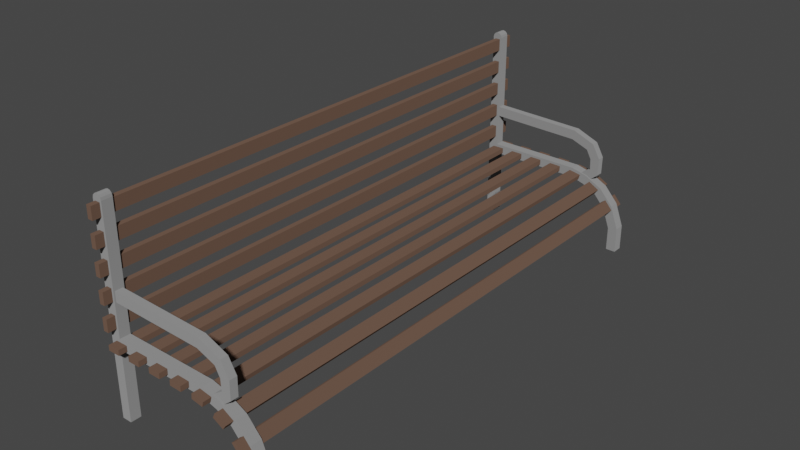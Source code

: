 # Source: bench.blend  (saved by Blender 3.4.6; exported with 4.5.12 LTS)
import bpy
from mathutils import Matrix  # noqa: F401  (used for matrix-valued properties, if any)

bpy.ops.wm.read_factory_settings(use_empty=True)
scene = bpy.context.scene
scene.name = 'Scene'

# ---- collections
col_components = bpy.data.collections.new('components'); scene.collection.children.link(col_components)
col_model = bpy.data.collections.new('model'); scene.collection.children.link(col_model)

# ---- materials (node trees are filled in below, after node groups)
mat_metal = bpy.data.materials.new('metal')
mat_metal.alpha_threshold = 0.0
mat_metal.use_transparent_shadow = False
mat_metal.diffuse_color = (0.3294, 0.3673, 0.3457, 1.0)
mat_metal.line_color = (0.0, 0.0, 0.0, 1.0)
mat_wood = bpy.data.materials.new('wood')
mat_wood.use_transparent_shadow = False
mat_wood.diffuse_color = (0.1282, 0.07825, 0.05658, 1.0)

# ---- material node trees
mat_metal.use_nodes = True; mat_metal.node_tree.nodes.clear()
_N = mat_metal.node_tree.nodes; _L = mat_metal.node_tree.links
n0 = _N.new('ShaderNodeOutputMaterial'); n0.name = 'Material Output'; n0.location = (300, 300)
n1 = _N.new('ShaderNodeBsdfDiffuse'); n1.name = 'Diffuse BSDF'; n1.location = (10, 300)
n1.inputs[0].default_value = (0.2462, 0.2462, 0.2462, 1.0)
n1.inputs[1].default_value = 0.5
_L.new(n1.outputs[0], n0.inputs[0])
n0.is_active_output = True
mat_wood.use_nodes = True; mat_wood.node_tree.nodes.clear()
_N = mat_wood.node_tree.nodes; _L = mat_wood.node_tree.links
n0 = _N.new('ShaderNodeOutputMaterial'); n0.name = 'Material Output'; n0.location = (300, 300)
n1 = _N.new('ShaderNodeBsdfDiffuse'); n1.name = 'Diffuse BSDF'; n1.location = (10, 300)
n1.inputs[0].default_value = (0.1282, 0.07825, 0.05658, 1.0)
n1.inputs[1].default_value = 0.5
_L.new(n1.outputs[0], n0.inputs[0])
n0.is_active_output = True

# ---- world
world_world = bpy.data.worlds.new('World'); scene.world = world_world
world_world.use_nodes = True; world_world.node_tree.nodes.clear()
_N = world_world.node_tree.nodes; _L = world_world.node_tree.links
n0 = _N.new('ShaderNodeOutputWorld'); n0.name = 'World Output'; n0.location = (300, 300)
n1 = _N.new('ShaderNodeBackground'); n1.name = 'Background'; n1.location = (10, 300)
n1.inputs[0].default_value = (0.05088, 0.05088, 0.05088, 1.0)
_L.new(n1.outputs[0], n0.inputs[0])
n0.is_active_output = True
world_world.color = (0.05088, 0.05088, 0.05088)
world_world.use_sun_shadow = False
world_world.sun_shadow_jitter_overblur = 0.0

# ---- meshes
me_cube_001 = bpy.data.meshes.new('Cube.001')
me_cube_001.from_pydata([(-2.43, 5.876, 0.0), (-2.661, 5.876, 0.0), (-2.661, 6.124, 0.0), (-2.43, 6.124, 0.0), (-2.661, 5.876, 1.661), (-2.661, 5.876, 1.9), (-2.661, 6.124, 1.9), (-2.661, 6.124, 1.661), (-2.43, 5.876, 1.661), (-2.43, 5.876, 1.9), (-2.43, 6.124, 1.9), (-2.43, 6.124, 1.661), (-0.1445, 5.876, 1.642), (-0.1445, 6.124, 1.642), (-0.1445, 5.876, 1.88), (-0.1445, 6.124, 1.88), (0.1876, 6.124, 1.544), (0.1876, 5.876, 1.544), (0.2473, 5.876, 1.777), (0.2473, 6.124, 1.777), (0.6772, 5.876, 1.555), (0.6772, 6.124, 1.555), (0.541, 6.124, 1.357), (0.541, 5.876, 1.357), (0.808, 5.876, 1.054), (1.014, 5.876, 1.177), (1.014, 6.124, 1.177), (0.808, 6.124, 1.054), (1.218, 6.124, 0.621), (1.22, 6.124, 0.0), (1.218, 5.876, 0.621), (1.22, 5.876, 0.0), (0.9818, 6.124, 0.579), (0.98, 6.124, 0.0), (0.9818, 5.876, 0.579), (0.98, 5.876, 0.0), (-2.542, 6.0, 4.586), (-2.56, 6.0, 4.582), (-2.524, 6.0, 4.593), (-2.598, 6.0, 4.587), (-2.661, 6.124, 4.586), (-2.661, 5.876, 4.586), (-2.545, 6.124, 4.851), (-2.661, 6.124, 4.735), (-2.603, 6.124, 4.835), (-2.645, 6.124, 4.793), (-2.43, 6.124, 4.735), (-2.545, 6.124, 4.851), (-2.445, 6.124, 4.793), (-2.487, 6.124, 4.835), (-2.661, 5.876, 4.735), (-2.545, 5.876, 4.851), (-2.645, 5.876, 4.793), (-2.603, 5.876, 4.835), (-2.545, 5.876, 4.851), (-2.43, 5.876, 4.735), (-2.487, 5.876, 4.835), (-2.445, 5.876, 4.793), (-2.503, 6.09, 2.674), (-2.503, 5.91, 2.674), (-2.497, 5.91, 2.914), (-2.497, 6.09, 2.914), (-0.2339, 6.09, 2.614), (-0.1858, 6.09, 2.849), (-0.1858, 5.91, 2.849), (-0.2339, 5.91, 2.614), (0.1948, 6.09, 2.451), (0.3529, 6.09, 2.631), (0.3529, 5.91, 2.631), (0.1948, 5.91, 2.451), (0.3131, 6.09, 2.231), (0.5455, 6.09, 2.291), (0.5455, 5.91, 2.291), (0.3131, 5.91, 2.231), (0.322, 6.09, 1.965), (0.5366, 6.09, 1.858), (0.5366, 5.91, 1.858), (0.322, 5.91, 1.965), (0.1735, 6.09, 1.869), (0.3121, 6.09, 1.674), (0.3121, 5.91, 1.674), (0.1735, 5.91, 1.869), (0.01353, 6.09, 1.751), (0.1922, 6.09, 1.59), (0.1922, 5.91, 1.59), (0.01353, 5.91, 1.751)], [], [(11, 10, 6, 7), (8, 11, 3, 0), (6, 5, 4, 7), (4, 8, 0, 1), (11, 7, 2, 3), (23, 20, 18, 17), (13, 11, 10, 15), (12, 8, 11, 13), (16, 17, 12, 13), (14, 15, 10, 9), (17, 18, 14, 12), (19, 16, 13, 15), (27, 24, 23, 22), (9, 8, 12, 14), (24, 25, 20, 23), (22, 23, 17, 16), (18, 19, 15, 14), (21, 22, 16, 19), (29, 28, 30, 31), (31, 30, 34, 35), (25, 26, 21, 20), (30, 28, 26, 25), (33, 29, 31, 35), (34, 30, 25, 24), (32, 34, 24, 27), (28, 32, 27, 26), (35, 34, 32, 33), (33, 32, 28, 29), (26, 27, 22, 21), (20, 21, 19, 18), (9, 8, 4, 5), (7, 4, 1, 2), (0, 3, 2, 1), (41, 40, 43, 50), (41, 50, 52, 53, 51, 54, 56, 57, 55, 9, 5), (9, 55, 46, 10), (10, 46, 48, 49, 47, 42, 44, 45, 43, 40, 6), (5, 6, 40, 41), (42, 51, 53, 44), (44, 53, 52, 45), (45, 52, 50, 43), (46, 55, 57, 48), (48, 57, 56, 49), (49, 56, 54, 47), (47, 54, 51, 42), (58, 59, 60, 61), (62, 63, 67, 66), (59, 58, 62, 65), (58, 61, 63, 62), (61, 60, 64, 63), (60, 59, 65, 64), (67, 68, 72, 71), (63, 64, 68, 67), (64, 65, 69, 68), (65, 62, 66, 69), (73, 70, 74, 77), (68, 69, 73, 72), (69, 66, 70, 73), (66, 67, 71, 70), (75, 76, 80, 79), (70, 71, 75, 74), (71, 72, 76, 75), (72, 73, 77, 76), (81, 78, 82, 85), (76, 77, 81, 80), (77, 74, 78, 81), (74, 75, 79, 78), (82, 83, 84, 85), (78, 79, 83, 82), (79, 80, 84, 83), (80, 81, 85, 84)])
_uv = me_cube_001.uv_layers.new(name='UVMap')
_uv.uv.foreach_set('vector', [0.875, 0.5, 0.875, 0.75, 0.875, 0.75, 0.875, 0.5, 0.375, 0.5, 0.375, 0.75, 0.375, 0.75, 0.375, 0.5, 0.375, 0.75, 0.375, 1.0, 0.625, 1.0, 0.625, 0.75, 0.625, 0.5, 0.625, 0.5, 0.625, 0.5, 0.625, 0.5, 0.875, 0.5, 0.875, 0.5, 0.875, 0.5, 0.875, 0.5, 0.625, 0.5, 0.625, 0.25, 0.625, 0.25, 0.625, 0.5, 0.875, 0.5, 0.875, 0.5, 0.875, 0.75, 0.875, 0.75, 0.375, 0.5, 0.375, 0.5, 0.375, 0.75, 0.375, 0.75, 0.375, 0.75, 0.375, 0.5, 0.375, 0.5, 0.375, 0.75, 0.625, 0.25, 0.625, 0.0, 0.625, 0.0, 0.625, 0.25, 0.625, 0.5, 0.625, 0.25, 0.625, 0.25, 0.625, 0.5, 0.875, 0.75, 0.875, 0.5, 0.875, 0.5, 0.875, 0.75, 0.375, 0.75, 0.375, 0.5, 0.375, 0.5, 0.375, 0.75, 0.625, 0.25, 0.625, 0.5, 0.625, 0.5, 0.625, 0.25, 0.625, 0.5, 0.625, 0.25, 0.625, 0.25, 0.625, 0.5, 0.375, 0.75, 0.375, 0.5, 0.375, 0.5, 0.375, 0.75, 0.625, 0.25, 0.625, 0.0, 0.625, 0.0, 0.625, 0.25, 0.875, 0.75, 0.875, 0.5, 0.875, 0.5, 0.875, 0.75, 0.375, 0.0, 0.625, 0.0, 0.625, 0.25, 0.375, 0.25, 0.375, 0.25, 0.625, 0.25, 0.625, 0.5, 0.375, 0.5, 0.625, 0.25, 0.625, 0.0, 0.625, 0.0, 0.625, 0.25, 0.625, 0.25, 0.625, 0.0, 0.625, 0.0, 0.625, 0.25, 0.375, 0.5, 0.625, 0.5, 0.625, 0.75, 0.375, 0.75, 0.625, 0.5, 0.625, 0.25, 0.625, 0.25, 0.625, 0.5, 0.375, 0.75, 0.375, 0.5, 0.375, 0.5, 0.375, 0.75, 0.875, 0.75, 0.875, 0.5, 0.875, 0.5, 0.875, 0.75, 0.125, 0.5, 0.375, 0.5, 0.375, 0.75, 0.125, 0.75, 0.625, 0.5, 0.875, 0.5, 0.875, 0.75, 0.625, 0.75, 0.875, 0.75, 0.875, 0.5, 0.875, 0.5, 0.875, 0.75, 0.625, 0.25, 0.625, 0.0, 0.625, 0.0, 0.625, 0.25, 0.625, 0.25, 0.625, 0.5, 0.625, 0.5, 0.625, 0.25, 0.625, 0.75, 0.625, 1.0, 0.625, 1.0, 0.625, 0.75, 0.375, 0.5, 0.375, 0.75, 0.375, 0.75, 0.375, 0.5, 0.375, 1.0, 0.375, 0.75, 0.375, 0.75, 0.375, 1.0, 0.625, 0.25, 0.625, 0.25, 0.625, 0.25, 0.625, 0.25, 0.625, 0.25, 0.625, 0.25, 0.625, 0.25, 0.625, 0.25, 0.625, 0.25, 0.625, 0.25, 0.625, 0.25, 0.625, 0.25, 0.625, 0.25, 0.625, 0.0, 0.625, 0.0, 0.875, 0.75, 0.875, 0.75, 0.875, 0.75, 0.875, 0.75, 0.875, 0.75, 0.875, 0.75, 0.875, 0.75, 0.875, 0.75, 0.875, 0.75, 0.875, 0.75, 0.875, 0.75, 0.375, 1.0, 0.375, 0.75, 0.375, 0.75, 0.375, 1.0, 0.625, 0.0, 0.625, 0.25, 0.625, 0.25, 0.625, 0.0, 0.625, 0.0, 0.625, 0.25, 0.625, 0.25, 0.625, 0.0, 0.375, 0.75, 0.375, 1.0, 0.375, 1.0, 0.375, 0.75, 0.625, 0.0, 0.625, 0.25, 0.625, 0.25, 0.625, 0.0, 0.625, 0.0, 0.625, 0.25, 0.625, 0.25, 0.625, 0.0, 0.625, 0.0, 0.625, 0.25, 0.625, 0.25, 0.625, 0.0, 0.625, 0.0, 0.625, 0.25, 0.625, 0.25, 0.625, 0.0, 0.0, 0.0, 0.0, 0.0, 0.0, 0.0, 0.0, 0.0, 0.0, 0.0, 0.0, 0.0, 0.0, 0.0, 0.0, 0.0, 0.0, 0.0, 0.0, 0.0, 0.0, 0.0, 0.0, 0.0, 0.0, 0.0, 0.0, 0.0, 0.0, 0.0, 0.0, 0.0, 0.0, 0.0, 0.0, 0.0, 0.0, 0.0, 0.0, 0.0, 0.0, 0.0, 0.0, 0.0, 0.0, 0.0, 0.0, 0.0, 0.0, 0.0, 0.0, 0.0, 0.0, 0.0, 0.0, 0.0, 0.0, 0.0, 0.0, 0.0, 0.0, 0.0, 0.0, 0.0, 0.0, 0.0, 0.0, 0.0, 0.0, 0.0, 0.0, 0.0, 0.0, 0.0, 0.0, 0.0, 0.0, 0.0, 0.0, 0.0, 0.0, 0.0, 0.0, 0.0, 0.0, 0.0, 0.0, 0.0, 0.0, 0.0, 0.0, 0.0, 0.0, 0.0, 0.0, 0.0, 0.0, 0.0, 0.0, 0.0, 0.0, 0.0, 0.0, 0.0, 0.0, 0.0, 0.0, 0.0, 0.0, 0.0, 0.0, 0.0, 0.0, 0.0, 0.0, 0.0, 0.0, 0.0, 0.0, 0.0, 0.0, 0.0, 0.0, 0.0, 0.0, 0.0, 0.0, 0.0, 0.0, 0.0, 0.0, 0.0, 0.0, 0.0, 0.0, 0.0, 0.0, 0.0, 0.0, 0.0, 0.0, 0.0, 0.0, 0.0, 0.0, 0.0, 0.0, 0.0, 0.0, 0.0, 0.0, 0.0, 0.0, 0.0, 0.0, 0.0, 0.0, 0.0, 0.0, 0.0, 0.0, 0.0, 0.0, 0.0, 0.0, 0.0, 0.0, 0.0, 0.0, 0.0, 0.0, 0.0, 0.0, 0.0, 0.0, 0.0, 0.0, 0.0, 0.0, 0.0, 0.0, 0.0, 0.0, 0.0, 0.0, 0.0, 0.0, 0.0, 0.0, 0.0, 0.0, 0.0, 0.0, 0.0, 0.0, 0.0, 0.0, 0.0, 0.0, 0.0, 0.0, 0.0, 0.0, 0.0, 0.0, 0.0, 0.0, 0.0])
me_cube_001.update()
me_cube_002 = bpy.data.meshes.new('Cube.002')
me_cube_002.from_pydata([(-0.1438, 0.0, -0.06183), (-0.1438, 0.0, 0.06183), (-0.1438, 6.316, -0.06183), (-0.1438, 6.316, 0.06183), (0.1438, 0.0, -0.06183), (0.1438, 0.0, 0.06183), (0.1438, 6.316, -0.06183), (0.1438, 6.316, 0.06183)], [], [(0, 1, 3, 2), (2, 3, 7, 6), (6, 7, 5, 4), (2, 6, 4, 0), (7, 3, 1, 5)])
_uv = me_cube_002.uv_layers.new(name='UVMap')
_uv.uv.foreach_set('vector', [0.375, 0.0, 0.625, 0.0, 0.625, 0.25, 0.375, 0.25, 0.375, 0.25, 0.625, 0.25, 0.625, 0.5, 0.375, 0.5, 0.375, 0.5, 0.625, 0.5, 0.625, 0.75, 0.375, 0.75, 0.125, 0.5, 0.375, 0.5, 0.375, 0.75, 0.125, 0.75, 0.625, 0.5, 0.875, 0.5, 0.875, 0.75, 0.625, 0.75])
me_cube_002.update()
me_bench_mesh = bpy.data.meshes.new('bench mesh')
me_bench_mesh.from_pydata([(-2.43, 5.876, 0.0), (-2.661, 5.876, 0.0), (-2.661, 6.124, 0.0), (-2.43, 6.124, 0.0), (-2.661, 5.876, 1.661), (-2.661, 5.876, 1.9), (-2.661, 6.124, 1.9), (-2.661, 6.124, 1.661), (-2.43, 5.876, 1.661), (-2.43, 5.876, 1.9), (-2.43, 6.124, 1.9), (-2.43, 6.124, 1.661), (-0.1445, 5.876, 1.642), (-0.1445, 6.124, 1.642), (-0.1445, 5.876, 1.88), (-0.1445, 6.124, 1.88), (0.1876, 6.124, 1.544), (0.1876, 5.876, 1.544), (0.2473, 5.876, 1.777), (0.2473, 6.124, 1.777), (0.6772, 5.876, 1.555), (0.6772, 6.124, 1.555), (0.541, 6.124, 1.357), (0.541, 5.876, 1.357), (0.808, 5.876, 1.054), (1.014, 5.876, 1.177), (1.014, 6.124, 1.177), (0.808, 6.124, 1.054), (1.218, 6.124, 0.621), (1.22, 6.124, 0.0), (1.218, 5.876, 0.621), (1.22, 5.876, 0.0), (0.9818, 6.124, 0.579), (0.98, 6.124, 0.0), (0.9818, 5.876, 0.579), (0.98, 5.876, 0.0), (-2.542, 6.0, 4.586), (-2.56, 6.0, 4.582), (-2.524, 6.0, 4.593), (-2.598, 6.0, 4.587), (-2.661, 6.124, 4.586), (-2.661, 5.876, 4.586), (-2.545, 6.124, 4.851), (-2.661, 6.124, 4.735), (-2.603, 6.124, 4.835), (-2.645, 6.124, 4.793), (-2.43, 6.124, 4.735), (-2.545, 6.124, 4.851), (-2.445, 6.124, 4.793), (-2.487, 6.124, 4.835), (-2.661, 5.876, 4.735), (-2.545, 5.876, 4.851), (-2.645, 5.876, 4.793), (-2.603, 5.876, 4.835), (-2.545, 5.876, 4.851), (-2.43, 5.876, 4.735), (-2.487, 5.876, 4.835), (-2.445, 5.876, 4.793), (-2.503, 6.09, 2.674), (-2.503, 5.91, 2.674), (-2.497, 5.91, 2.914), (-2.497, 6.09, 2.914), (-0.2339, 6.09, 2.614), (-0.1858, 6.09, 2.849), (-0.1858, 5.91, 2.849), (-0.2339, 5.91, 2.614), (0.1948, 6.09, 2.451), (0.3529, 6.09, 2.631), (0.3529, 5.91, 2.631), (0.1948, 5.91, 2.451), (0.3131, 6.09, 2.231), (0.5455, 6.09, 2.291), (0.5455, 5.91, 2.291), (0.3131, 5.91, 2.231), (0.322, 6.09, 1.965), (0.5366, 6.09, 1.858), (0.5366, 5.91, 1.858), (0.322, 5.91, 1.965), (0.1735, 6.09, 1.869), (0.3121, 6.09, 1.674), (0.3121, 5.91, 1.674), (0.1735, 5.91, 1.869), (0.01353, 6.09, 1.751), (0.1922, 6.09, 1.59), (0.1922, 5.91, 1.59), (0.01353, 5.91, 1.751), (-2.43, -5.876, 0.0), (-2.661, -5.876, 0.0), (-2.661, -6.124, 0.0), (-2.43, -6.124, 0.0), (-2.661, -5.876, 1.661), (-2.661, -5.876, 1.9), (-2.661, -6.124, 1.9), (-2.661, -6.124, 1.661), (-2.43, -5.876, 1.661), (-2.43, -5.876, 1.9), (-2.43, -6.124, 1.9), (-2.43, -6.124, 1.661), (-0.1445, -5.876, 1.642), (-0.1445, -6.124, 1.642), (-0.1445, -5.876, 1.88), (-0.1445, -6.124, 1.88), (0.1876, -6.124, 1.544), (0.1876, -5.876, 1.544), (0.2473, -5.876, 1.777), (0.2473, -6.124, 1.777), (0.6772, -5.876, 1.555), (0.6772, -6.124, 1.555), (0.541, -6.124, 1.357), (0.541, -5.876, 1.357), (0.808, -5.876, 1.054), (1.014, -5.876, 1.177), (1.014, -6.124, 1.177), (0.808, -6.124, 1.054), (1.218, -6.124, 0.621), (1.22, -6.124, 0.0), (1.218, -5.876, 0.621), (1.22, -5.876, 0.0), (0.9818, -6.124, 0.579), (0.98, -6.124, 0.0), (0.9818, -5.876, 0.579), (0.98, -5.876, 0.0), (-2.542, -6.0, 4.586), (-2.56, -6.0, 4.582), (-2.524, -6.0, 4.593), (-2.598, -6.0, 4.587), (-2.661, -6.124, 4.586), (-2.661, -5.876, 4.586), (-2.545, -6.124, 4.851), (-2.661, -6.124, 4.735), (-2.603, -6.124, 4.835), (-2.645, -6.124, 4.793), (-2.43, -6.124, 4.735), (-2.545, -6.124, 4.851), (-2.445, -6.124, 4.793), (-2.487, -6.124, 4.835), (-2.661, -5.876, 4.735), (-2.545, -5.876, 4.851), (-2.645, -5.876, 4.793), (-2.603, -5.876, 4.835), (-2.545, -5.876, 4.851), (-2.43, -5.876, 4.735), (-2.487, -5.876, 4.835), (-2.445, -5.876, 4.793), (-2.503, -6.09, 2.674), (-2.503, -5.91, 2.674), (-2.497, -5.91, 2.914), (-2.497, -6.09, 2.914), (-0.2339, -6.09, 2.614), (-0.1858, -6.09, 2.849), (-0.1858, -5.91, 2.849), (-0.2339, -5.91, 2.614), (0.1948, -6.09, 2.451), (0.3529, -6.09, 2.631), (0.3529, -5.91, 2.631), (0.1948, -5.91, 2.451), (0.3131, -6.09, 2.231), (0.5455, -6.09, 2.291), (0.5455, -5.91, 2.291), (0.3131, -5.91, 2.231), (0.322, -6.09, 1.965), (0.5366, -6.09, 1.858), (0.5366, -5.91, 1.858), (0.322, -5.91, 1.965), (0.1735, -6.09, 1.869), (0.3121, -6.09, 1.674), (0.3121, -5.91, 1.674), (0.1735, -5.91, 1.869), (0.01353, -6.09, 1.751), (0.1922, -6.09, 1.59), (0.1922, -5.91, 1.59), (0.01353, -5.91, 1.751), (-2.523, -2.42e-07, 1.705), (-2.524, -2.409e-07, 1.829), (-2.523, 6.316, 1.705), (-2.524, 6.316, 1.829), (-2.235, -2.329e-07, 1.708), (-2.236, -2.335e-07, 1.832), (-2.235, 6.316, 1.708), (-2.236, 6.316, 1.832), (-2.523, -6.316, 1.705), (-2.524, -6.316, 1.829), (-2.235, -6.316, 1.708), (-2.236, -6.316, 1.832), (-1.948, -2.294e-07, 1.71), (-1.949, -2.292e-07, 1.834), (-1.948, 6.316, 1.71), (-1.949, 6.316, 1.834), (-1.661, -2.268e-07, 1.711), (-1.661, -2.282e-07, 1.835), (-1.661, 6.316, 1.711), (-1.661, 6.316, 1.835), (-1.948, -6.316, 1.71), (-1.949, -6.316, 1.834), (-1.661, -6.316, 1.711), (-1.661, -6.316, 1.835), (-1.373, -2.259e-07, 1.711), (-1.373, -2.267e-07, 1.835), (-1.373, 6.316, 1.711), (-1.373, 6.316, 1.835), (-1.086, -2.252e-07, 1.709), (-1.085, -2.254e-07, 1.833), (-1.086, 6.316, 1.709), (-1.085, 6.316, 1.833), (-1.373, -6.316, 1.711), (-1.373, -6.316, 1.835), (-1.086, -6.316, 1.709), (-1.085, -6.316, 1.833), (-0.7993, -2.247e-07, 1.705), (-0.7968, -2.235e-07, 1.829), (-0.7993, 6.316, 1.705), (-0.7968, 6.316, 1.829), (-0.5128, -2.222e-07, 1.697), (-0.5083, -2.222e-07, 1.821), (-0.5128, 6.316, 1.697), (-0.5083, 6.316, 1.821), (-0.7993, -6.316, 1.705), (-0.7968, -6.316, 1.829), (-0.5128, -6.316, 1.697), (-0.5083, -6.316, 1.821), (-0.2284, -2.191e-07, 1.683), (-0.2184, -2.176e-07, 1.806), (-0.2284, 6.316, 1.683), (-0.2184, 6.316, 1.806), (0.04245, -2.14e-07, 1.636), (0.07601, -2.153e-07, 1.755), (0.04245, 6.316, 1.636), (0.07601, 6.316, 1.755), (-0.2284, -6.316, 1.683), (-0.2184, -6.316, 1.806), (0.04245, -6.316, 1.636), (0.07601, -6.316, 1.755), (0.3035, -2.152e-07, 1.541), (0.3546, -2.171e-07, 1.653), (0.3035, 6.316, 1.541), (0.3546, 6.316, 1.653), (0.5432, -2.223e-07, 1.406), (0.6149, -2.223e-07, 1.506), (0.5432, 6.316, 1.406), (0.6149, 6.316, 1.506), (0.3035, -6.316, 1.541), (0.3546, -6.316, 1.653), (0.5432, -6.316, 1.406), (0.6149, -6.316, 1.506), (0.7395, -2.349e-07, 1.223), (0.8376, -2.34e-07, 1.298), (0.7395, 6.316, 1.223), (0.8376, 6.316, 1.298), (0.9284, -2.49e-07, 1.006), (1.027, -2.49e-07, 1.081), (0.9284, 6.316, 1.006), (1.027, 6.316, 1.081), (0.7395, -6.316, 1.223), (0.8376, -6.316, 1.298), (0.9284, -6.316, 1.006), (1.027, -6.316, 1.081), (-2.601, -2.446e-07, 2.104), (-2.477, -2.297e-07, 2.104), (-2.601, -6.316, 2.104), (-2.477, -6.316, 2.104), (-2.601, 1.291e-06, 2.392), (-2.477, 1.31e-06, 2.392), (-2.601, -6.316, 2.392), (-2.477, -6.316, 2.392), (-2.601, 6.316, 2.104), (-2.477, 6.316, 2.104), (-2.601, 6.316, 2.392), (-2.477, 6.316, 2.392), (-2.601, 3.794e-06, 2.68), (-2.477, 3.813e-06, 2.68), (-2.601, -6.316, 2.68), (-2.477, -6.316, 2.68), (-2.601, 6.337e-06, 2.967), (-2.477, 6.348e-06, 2.967), (-2.601, -6.316, 2.967), (-2.477, -6.316, 2.967), (-2.601, 6.316, 2.68), (-2.477, 6.316, 2.68), (-2.601, 6.316, 2.967), (-2.477, 6.316, 2.967), (-2.601, 8.605e-06, 3.255), (-2.477, 8.612e-06, 3.255), (-2.601, -6.316, 3.255), (-2.477, -6.316, 3.255), (-2.601, 1.043e-05, 3.542), (-2.477, 1.045e-05, 3.542), (-2.601, -6.316, 3.542), (-2.477, -6.316, 3.542), (-2.601, 6.316, 3.255), (-2.477, 6.316, 3.255), (-2.601, 6.316, 3.542), (-2.477, 6.316, 3.542), (-2.601, 1.164e-05, 3.83), (-2.477, 1.165e-05, 3.83), (-2.601, -6.316, 3.83), (-2.477, -6.316, 3.83), (-2.601, 1.187e-05, 4.117), (-2.477, 1.188e-05, 4.117), (-2.601, -6.316, 4.117), (-2.477, -6.316, 4.117), (-2.601, 6.316, 3.83), (-2.477, 6.316, 3.83), (-2.601, 6.316, 4.117), (-2.477, 6.316, 4.117), (-2.601, 1.045e-05, 4.405), (-2.477, 1.045e-05, 4.405), (-2.601, -6.316, 4.405), (-2.477, -6.316, 4.405), (-2.601, 5.526e-06, 4.693), (-2.477, 5.541e-06, 4.693), (-2.601, -6.316, 4.692), (-2.477, -6.316, 4.692), (-2.601, 6.316, 4.405), (-2.477, 6.316, 4.405), (-2.601, 6.316, 4.693), (-2.477, 6.316, 4.693)], [], [(11, 7, 6, 10), (8, 0, 3, 11), (6, 7, 4, 5), (4, 1, 0, 8), (11, 3, 2, 7), (23, 20, 18, 17), (13, 11, 10, 15), (12, 8, 11, 13), (16, 17, 12, 13), (14, 15, 10, 9), (17, 18, 14, 12), (19, 16, 13, 15), (27, 24, 23, 22), (9, 8, 12, 14), (24, 25, 20, 23), (22, 23, 17, 16), (18, 19, 15, 14), (21, 22, 16, 19), (29, 28, 30, 31), (31, 30, 34, 35), (25, 26, 21, 20), (30, 28, 26, 25), (33, 29, 31, 35), (34, 30, 25, 24), (32, 34, 24, 27), (28, 32, 27, 26), (35, 34, 32, 33), (33, 32, 28, 29), (26, 27, 22, 21), (20, 21, 19, 18), (9, 5, 4, 8), (7, 2, 1, 4), (0, 1, 2, 3), (41, 50, 43, 40), (41, 5, 9, 55, 57, 56, 54, 51, 53, 52, 50), (9, 10, 46, 55), (10, 6, 40, 43, 45, 44, 42, 47, 49, 48, 46), (5, 41, 40, 6), (42, 44, 53, 51), (44, 45, 52, 53), (45, 43, 50, 52), (46, 48, 57, 55), (48, 49, 56, 57), (49, 47, 54, 56), (47, 42, 51, 54), (58, 59, 60, 61), (62, 63, 67, 66), (59, 58, 62, 65), (58, 61, 63, 62), (61, 60, 64, 63), (60, 59, 65, 64), (67, 68, 72, 71), (63, 64, 68, 67), (64, 65, 69, 68), (65, 62, 66, 69), (73, 70, 74, 77), (68, 69, 73, 72), (69, 66, 70, 73), (66, 67, 71, 70), (75, 76, 80, 79), (70, 71, 75, 74), (71, 72, 76, 75), (72, 73, 77, 76), (81, 78, 82, 85), (76, 77, 81, 80), (77, 74, 78, 81), (74, 75, 79, 78), (82, 83, 84, 85), (78, 79, 83, 82), (79, 80, 84, 83), (80, 81, 85, 84), (97, 96, 92, 93), (94, 97, 89, 86), (92, 91, 90, 93), (90, 94, 86, 87), (97, 93, 88, 89), (109, 103, 104, 106), (99, 101, 96, 97), (98, 99, 97, 94), (102, 99, 98, 103), (100, 95, 96, 101), (103, 98, 100, 104), (105, 101, 99, 102), (113, 108, 109, 110), (95, 100, 98, 94), (110, 109, 106, 111), (108, 102, 103, 109), (104, 100, 101, 105), (107, 105, 102, 108), (115, 117, 116, 114), (117, 121, 120, 116), (111, 106, 107, 112), (116, 111, 112, 114), (119, 121, 117, 115), (120, 110, 111, 116), (118, 113, 110, 120), (114, 112, 113, 118), (121, 119, 118, 120), (119, 115, 114, 118), (112, 107, 108, 113), (106, 104, 105, 107), (95, 94, 90, 91), (93, 90, 87, 88), (86, 89, 88, 87), (127, 126, 129, 136), (127, 136, 138, 139, 137, 140, 142, 143, 141, 95, 91), (95, 141, 132, 96), (96, 132, 134, 135, 133, 128, 130, 131, 129, 126, 92), (91, 92, 126, 127), (128, 137, 139, 130), (130, 139, 138, 131), (131, 138, 136, 129), (132, 141, 143, 134), (134, 143, 142, 135), (135, 142, 140, 133), (133, 140, 137, 128), (144, 147, 146, 145), (148, 152, 153, 149), (145, 151, 148, 144), (144, 148, 149, 147), (147, 149, 150, 146), (146, 150, 151, 145), (153, 157, 158, 154), (149, 153, 154, 150), (150, 154, 155, 151), (151, 155, 152, 148), (159, 163, 160, 156), (154, 158, 159, 155), (155, 159, 156, 152), (152, 156, 157, 153), (161, 165, 166, 162), (156, 160, 161, 157), (157, 161, 162, 158), (158, 162, 163, 159), (167, 171, 168, 164), (162, 166, 167, 163), (163, 167, 164, 160), (160, 164, 165, 161), (168, 171, 170, 169), (164, 168, 169, 165), (165, 169, 170, 166), (166, 170, 171, 167), (172, 173, 175, 174), (174, 175, 179, 178), (178, 179, 177, 176), (174, 178, 176, 172), (179, 175, 173, 177), (172, 180, 181, 173), (180, 182, 183, 181), (182, 176, 177, 183), (180, 172, 176, 182), (183, 177, 173, 181), (184, 185, 187, 186), (186, 187, 191, 190), (190, 191, 189, 188), (186, 190, 188, 184), (191, 187, 185, 189), (184, 192, 193, 185), (192, 194, 195, 193), (194, 188, 189, 195), (192, 184, 188, 194), (195, 189, 185, 193), (196, 197, 199, 198), (198, 199, 203, 202), (202, 203, 201, 200), (198, 202, 200, 196), (203, 199, 197, 201), (196, 204, 205, 197), (204, 206, 207, 205), (206, 200, 201, 207), (204, 196, 200, 206), (207, 201, 197, 205), (208, 209, 211, 210), (210, 211, 215, 214), (214, 215, 213, 212), (210, 214, 212, 208), (215, 211, 209, 213), (208, 216, 217, 209), (216, 218, 219, 217), (218, 212, 213, 219), (216, 208, 212, 218), (219, 213, 209, 217), (220, 221, 223, 222), (222, 223, 227, 226), (226, 227, 225, 224), (222, 226, 224, 220), (227, 223, 221, 225), (220, 228, 229, 221), (228, 230, 231, 229), (230, 224, 225, 231), (228, 220, 224, 230), (231, 225, 221, 229), (232, 233, 235, 234), (234, 235, 239, 238), (238, 239, 237, 236), (234, 238, 236, 232), (239, 235, 233, 237), (232, 240, 241, 233), (240, 242, 243, 241), (242, 236, 237, 243), (240, 232, 236, 242), (243, 237, 233, 241), (244, 245, 247, 246), (246, 247, 251, 250), (250, 251, 249, 248), (246, 250, 248, 244), (251, 247, 245, 249), (244, 252, 253, 245), (252, 254, 255, 253), (254, 248, 249, 255), (252, 244, 248, 254), (255, 249, 245, 253), (256, 257, 259, 258), (258, 259, 263, 262), (262, 263, 261, 260), (258, 262, 260, 256), (263, 259, 257, 261), (256, 264, 265, 257), (264, 266, 267, 265), (266, 260, 261, 267), (264, 256, 260, 266), (267, 261, 257, 265), (268, 269, 271, 270), (270, 271, 275, 274), (274, 275, 273, 272), (270, 274, 272, 268), (275, 271, 269, 273), (268, 276, 277, 269), (276, 278, 279, 277), (278, 272, 273, 279), (276, 268, 272, 278), (279, 273, 269, 277), (280, 281, 283, 282), (282, 283, 287, 286), (286, 287, 285, 284), (282, 286, 284, 280), (287, 283, 281, 285), (280, 288, 289, 281), (288, 290, 291, 289), (290, 284, 285, 291), (288, 280, 284, 290), (291, 285, 281, 289), (292, 293, 295, 294), (294, 295, 299, 298), (298, 299, 297, 296), (294, 298, 296, 292), (299, 295, 293, 297), (292, 300, 301, 293), (300, 302, 303, 301), (302, 296, 297, 303), (300, 292, 296, 302), (303, 297, 293, 301), (304, 305, 307, 306), (306, 307, 311, 310), (310, 311, 309, 308), (306, 310, 308, 304), (311, 307, 305, 309), (304, 312, 313, 305), (312, 314, 315, 313), (314, 308, 309, 315), (312, 304, 308, 314), (315, 309, 305, 313)])
me_bench_mesh.polygons.foreach_set('material_index', [0, 0, 0, 0, 0, 0, 0, 0, 0, 0, 0, 0, 0, 0, 0, 0, 0, 0, 0, 0, 0, 0, 0, 0, 0, 0, 0, 0, 0, 0, 0, 0, 0, 0, 0, 0, 0, 0, 0, 0, 0, 0, 0, 0, 0, 0, 0, 0, 0, 0, 0, 0, 0, 0, 0, 0, 0, 0, 0, 0, 0, 0, 0, 0, 0, 0, 0, 0, 0, 0, 0, 0, 0, 0, 0, 0, 0, 0, 0, 0, 0, 0, 0, 0, 0, 0, 0, 0, 0, 0, 0, 0, 0, 0, 0, 0, 0, 0, 0, 0, 0, 0, 0, 0, 0, 0, 0, 0, 0, 0, 0, 0, 0, 0, 0, 0, 0, 0, 0, 0, 0, 0, 0, 0, 0, 0, 0, 0, 0, 0, 0, 0, 0, 0, 0, 0, 0, 0, 0, 0, 0, 0, 1, 1, 1, 1, 1, 1, 1, 1, 1, 1, 1, 1, 1, 1, 1, 1, 1, 1, 1, 1, 1, 1, 1, 1, 1, 1, 1, 1, 1, 1, 1, 1, 1, 1, 1, 1, 1, 1, 1, 1, 1, 1, 1, 1, 1, 1, 1, 1, 1, 1, 1, 1, 1, 1, 1, 1, 1, 1, 1, 1, 1, 1, 1, 1, 1, 1, 1, 1, 1, 1, 1, 1, 1, 1, 1, 1, 1, 1, 1, 1, 1, 1, 1, 1, 1, 1, 1, 1, 1, 1, 1, 1, 1, 1, 1, 1, 1, 1, 1, 1, 1, 1, 1, 1, 1, 1, 1, 1, 1, 1, 1, 1, 1, 1, 1, 1, 1, 1, 1, 1])
_uv = me_bench_mesh.uv_layers.new(name='UVMap')
_uv.uv.foreach_set('vector', [0.875, 0.5, 0.875, 0.5, 0.875, 0.75, 0.875, 0.75, 0.375, 0.5, 0.375, 0.5, 0.375, 0.75, 0.375, 0.75, 0.375, 0.75, 0.625, 0.75, 0.625, 1.0, 0.375, 1.0, 0.625, 0.5, 0.625, 0.5, 0.625, 0.5, 0.625, 0.5, 0.875, 0.5, 0.875, 0.5, 0.875, 0.5, 0.875, 0.5, 0.625, 0.5, 0.625, 0.25, 0.625, 0.25, 0.625, 0.5, 0.875, 0.5, 0.875, 0.5, 0.875, 0.75, 0.875, 0.75, 0.375, 0.5, 0.375, 0.5, 0.375, 0.75, 0.375, 0.75, 0.375, 0.75, 0.375, 0.5, 0.375, 0.5, 0.375, 0.75, 0.625, 0.25, 0.625, 0.0, 0.625, 0.0, 0.625, 0.25, 0.625, 0.5, 0.625, 0.25, 0.625, 0.25, 0.625, 0.5, 0.875, 0.75, 0.875, 0.5, 0.875, 0.5, 0.875, 0.75, 0.375, 0.75, 0.375, 0.5, 0.375, 0.5, 0.375, 0.75, 0.625, 0.25, 0.625, 0.5, 0.625, 0.5, 0.625, 0.25, 0.625, 0.5, 0.625, 0.25, 0.625, 0.25, 0.625, 0.5, 0.375, 0.75, 0.375, 0.5, 0.375, 0.5, 0.375, 0.75, 0.625, 0.25, 0.625, 0.0, 0.625, 0.0, 0.625, 0.25, 0.875, 0.75, 0.875, 0.5, 0.875, 0.5, 0.875, 0.75, 0.375, 0.0, 0.625, 0.0, 0.625, 0.25, 0.375, 0.25, 0.375, 0.25, 0.625, 0.25, 0.625, 0.5, 0.375, 0.5, 0.625, 0.25, 0.625, 0.0, 0.625, 0.0, 0.625, 0.25, 0.625, 0.25, 0.625, 0.0, 0.625, 0.0, 0.625, 0.25, 0.375, 0.5, 0.625, 0.5, 0.625, 0.75, 0.375, 0.75, 0.625, 0.5, 0.625, 0.25, 0.625, 0.25, 0.625, 0.5, 0.375, 0.75, 0.375, 0.5, 0.375, 0.5, 0.375, 0.75, 0.875, 0.75, 0.875, 0.5, 0.875, 0.5, 0.875, 0.75, 0.125, 0.5, 0.375, 0.5, 0.375, 0.75, 0.125, 0.75, 0.625, 0.5, 0.875, 0.5, 0.875, 0.75, 0.625, 0.75, 0.875, 0.75, 0.875, 0.5, 0.875, 0.5, 0.875, 0.75, 0.625, 0.25, 0.625, 0.0, 0.625, 0.0, 0.625, 0.25, 0.625, 0.25, 0.625, 0.25, 0.625, 0.5, 0.625, 0.5, 0.625, 0.75, 0.625, 0.75, 0.625, 1.0, 0.625, 1.0, 0.375, 0.5, 0.375, 0.5, 0.375, 0.75, 0.375, 0.75, 0.375, 1.0, 0.375, 1.0, 0.375, 0.75, 0.375, 0.75, 0.625, 0.25, 0.625, 0.25, 0.625, 0.25, 0.625, 0.25, 0.625, 0.25, 0.625, 0.25, 0.625, 0.25, 0.625, 0.25, 0.625, 0.25, 0.625, 0.25, 0.625, 0.25, 0.625, 0.25, 0.625, 0.0, 0.625, 0.0, 0.625, 0.25, 0.875, 0.75, 0.875, 0.75, 0.875, 0.75, 0.875, 0.75, 0.875, 0.75, 0.875, 0.75, 0.875, 0.75, 0.875, 0.75, 0.875, 0.75, 0.875, 0.75, 0.875, 0.75, 0.375, 1.0, 0.375, 1.0, 0.375, 0.75, 0.375, 0.75, 0.625, 0.0, 0.625, 0.0, 0.625, 0.25, 0.625, 0.25, 0.625, 0.0, 0.625, 0.0, 0.625, 0.25, 0.625, 0.25, 0.375, 0.75, 0.375, 0.75, 0.375, 1.0, 0.375, 1.0, 0.625, 0.0, 0.625, 0.0, 0.625, 0.25, 0.625, 0.25, 0.625, 0.0, 0.625, 0.0, 0.625, 0.25, 0.625, 0.25, 0.625, 0.0, 0.625, 0.0, 0.625, 0.25, 0.625, 0.25, 0.625, 0.0, 0.625, 0.0, 0.625, 0.25, 0.625, 0.25, 0.0, 0.0, 0.0, 0.0, 0.0, 0.0, 0.0, 0.0, 0.0, 0.0, 0.0, 0.0, 0.0, 0.0, 0.0, 0.0, 0.0, 0.0, 0.0, 0.0, 0.0, 0.0, 0.0, 0.0, 0.0, 0.0, 0.0, 0.0, 0.0, 0.0, 0.0, 0.0, 0.0, 0.0, 0.0, 0.0, 0.0, 0.0, 0.0, 0.0, 0.0, 0.0, 0.0, 0.0, 0.0, 0.0, 0.0, 0.0, 0.0, 0.0, 0.0, 0.0, 0.0, 0.0, 0.0, 0.0, 0.0, 0.0, 0.0, 0.0, 0.0, 0.0, 0.0, 0.0, 0.0, 0.0, 0.0, 0.0, 0.0, 0.0, 0.0, 0.0, 0.0, 0.0, 0.0, 0.0, 0.0, 0.0, 0.0, 0.0, 0.0, 0.0, 0.0, 0.0, 0.0, 0.0, 0.0, 0.0, 0.0, 0.0, 0.0, 0.0, 0.0, 0.0, 0.0, 0.0, 0.0, 0.0, 0.0, 0.0, 0.0, 0.0, 0.0, 0.0, 0.0, 0.0, 0.0, 0.0, 0.0, 0.0, 0.0, 0.0, 0.0, 0.0, 0.0, 0.0, 0.0, 0.0, 0.0, 0.0, 0.0, 0.0, 0.0, 0.0, 0.0, 0.0, 0.0, 0.0, 0.0, 0.0, 0.0, 0.0, 0.0, 0.0, 0.0, 0.0, 0.0, 0.0, 0.0, 0.0, 0.0, 0.0, 0.0, 0.0, 0.0, 0.0, 0.0, 0.0, 0.0, 0.0, 0.0, 0.0, 0.0, 0.0, 0.0, 0.0, 0.0, 0.0, 0.0, 0.0, 0.0, 0.0, 0.0, 0.0, 0.0, 0.0, 0.0, 0.0, 0.0, 0.0, 0.0, 0.0, 0.0, 0.0, 0.0, 0.0, 0.0, 0.0, 0.0, 0.0, 0.0, 0.0, 0.0, 0.0, 0.0, 0.0, 0.0, 0.0, 0.0, 0.0, 0.0, 0.0, 0.0, 0.0, 0.0, 0.0, 0.0, 0.0, 0.0, 0.0, 0.0, 0.0, 0.0, 0.0, 0.0, 0.0, 0.0, 0.0, 0.875, 0.5, 0.875, 0.75, 0.875, 0.75, 0.875, 0.5, 0.375, 0.5, 0.375, 0.75, 0.375, 0.75, 0.375, 0.5, 0.375, 0.75, 0.375, 1.0, 0.625, 1.0, 0.625, 0.75, 0.625, 0.5, 0.625, 0.5, 0.625, 0.5, 0.625, 0.5, 0.875, 0.5, 0.875, 0.5, 0.875, 0.5, 0.875, 0.5, 0.625, 0.5, 0.625, 0.5, 0.625, 0.25, 0.625, 0.25, 0.875, 0.5, 0.875, 0.75, 0.875, 0.75, 0.875, 0.5, 0.375, 0.5, 0.375, 0.75, 0.375, 0.75, 0.375, 0.5, 0.375, 0.75, 0.375, 0.75, 0.375, 0.5, 0.375, 0.5, 0.625, 0.25, 0.625, 0.25, 0.625, 0.0, 0.625, 0.0, 0.625, 0.5, 0.625, 0.5, 0.625, 0.25, 0.625, 0.25, 0.875, 0.75, 0.875, 0.75, 0.875, 0.5, 0.875, 0.5, 0.375, 0.75, 0.375, 0.75, 0.375, 0.5, 0.375, 0.5, 0.625, 0.25, 0.625, 0.25, 0.625, 0.5, 0.625, 0.5, 0.625, 0.5, 0.625, 0.5, 0.625, 0.25, 0.625, 0.25, 0.375, 0.75, 0.375, 0.75, 0.375, 0.5, 0.375, 0.5, 0.625, 0.25, 0.625, 0.25, 0.625, 0.0, 0.625, 0.0, 0.875, 0.75, 0.875, 0.75, 0.875, 0.5, 0.875, 0.5, 0.375, 0.0, 0.375, 0.25, 0.625, 0.25, 0.625, 0.0, 0.375, 0.25, 0.375, 0.5, 0.625, 0.5, 0.625, 0.25, 0.625, 0.25, 0.625, 0.25, 0.625, 0.0, 0.625, 0.0, 0.625, 0.25, 0.625, 0.25, 0.625, 0.0, 0.625, 0.0, 0.375, 0.5, 0.375, 0.75, 0.625, 0.75, 0.625, 0.5, 0.625, 0.5, 0.625, 0.5, 0.625, 0.25, 0.625, 0.25, 0.375, 0.75, 0.375, 0.75, 0.375, 0.5, 0.375, 0.5, 0.875, 0.75, 0.875, 0.75, 0.875, 0.5, 0.875, 0.5, 0.125, 0.5, 0.125, 0.75, 0.375, 0.75, 0.375, 0.5, 0.625, 0.5, 0.625, 0.75, 0.875, 0.75, 0.875, 0.5, 0.875, 0.75, 0.875, 0.75, 0.875, 0.5, 0.875, 0.5, 0.625, 0.25, 0.625, 0.25, 0.625, 0.0, 0.625, 0.0, 0.625, 0.25, 0.625, 0.5, 0.625, 0.5, 0.625, 0.25, 0.625, 0.75, 0.625, 1.0, 0.625, 1.0, 0.625, 0.75, 0.375, 0.5, 0.375, 0.75, 0.375, 0.75, 0.375, 0.5, 0.375, 1.0, 0.375, 0.75, 0.375, 0.75, 0.375, 1.0, 0.625, 0.25, 0.625, 0.25, 0.625, 0.25, 0.625, 0.25, 0.625, 0.25, 0.625, 0.25, 0.625, 0.25, 0.625, 0.25, 0.625, 0.25, 0.625, 0.25, 0.625, 0.25, 0.625, 0.25, 0.625, 0.25, 0.625, 0.0, 0.625, 0.0, 0.875, 0.75, 0.875, 0.75, 0.875, 0.75, 0.875, 0.75, 0.875, 0.75, 0.875, 0.75, 0.875, 0.75, 0.875, 0.75, 0.875, 0.75, 0.875, 0.75, 0.875, 0.75, 0.375, 1.0, 0.375, 0.75, 0.375, 0.75, 0.375, 1.0, 0.625, 0.0, 0.625, 0.25, 0.625, 0.25, 0.625, 0.0, 0.625, 0.0, 0.625, 0.25, 0.625, 0.25, 0.625, 0.0, 0.375, 0.75, 0.375, 1.0, 0.375, 1.0, 0.375, 0.75, 0.625, 0.0, 0.625, 0.25, 0.625, 0.25, 0.625, 0.0, 0.625, 0.0, 0.625, 0.25, 0.625, 0.25, 0.625, 0.0, 0.625, 0.0, 0.625, 0.25, 0.625, 0.25, 0.625, 0.0, 0.625, 0.0, 0.625, 0.25, 0.625, 0.25, 0.625, 0.0, 0.0, 0.0, 0.0, 0.0, 0.0, 0.0, 0.0, 0.0, 0.0, 0.0, 0.0, 0.0, 0.0, 0.0, 0.0, 0.0, 0.0, 0.0, 0.0, 0.0, 0.0, 0.0, 0.0, 0.0, 0.0, 0.0, 0.0, 0.0, 0.0, 0.0, 0.0, 0.0, 0.0, 0.0, 0.0, 0.0, 0.0, 0.0, 0.0, 0.0, 0.0, 0.0, 0.0, 0.0, 0.0, 0.0, 0.0, 0.0, 0.0, 0.0, 0.0, 0.0, 0.0, 0.0, 0.0, 0.0, 0.0, 0.0, 0.0, 0.0, 0.0, 0.0, 0.0, 0.0, 0.0, 0.0, 0.0, 0.0, 0.0, 0.0, 0.0, 0.0, 0.0, 0.0, 0.0, 0.0, 0.0, 0.0, 0.0, 0.0, 0.0, 0.0, 0.0, 0.0, 0.0, 0.0, 0.0, 0.0, 0.0, 0.0, 0.0, 0.0, 0.0, 0.0, 0.0, 0.0, 0.0, 0.0, 0.0, 0.0, 0.0, 0.0, 0.0, 0.0, 0.0, 0.0, 0.0, 0.0, 0.0, 0.0, 0.0, 0.0, 0.0, 0.0, 0.0, 0.0, 0.0, 0.0, 0.0, 0.0, 0.0, 0.0, 0.0, 0.0, 0.0, 0.0, 0.0, 0.0, 0.0, 0.0, 0.0, 0.0, 0.0, 0.0, 0.0, 0.0, 0.0, 0.0, 0.0, 0.0, 0.0, 0.0, 0.0, 0.0, 0.0, 0.0, 0.0, 0.0, 0.0, 0.0, 0.0, 0.0, 0.0, 0.0, 0.0, 0.0, 0.0, 0.0, 0.0, 0.0, 0.0, 0.0, 0.0, 0.0, 0.0, 0.0, 0.0, 0.0, 0.0, 0.0, 0.0, 0.0, 0.0, 0.0, 0.0, 0.0, 0.0, 0.0, 0.0, 0.0, 0.0, 0.0, 0.0, 0.0, 0.0, 0.0, 0.0, 0.0, 0.0, 0.0, 0.0, 0.0, 0.0, 0.0, 0.0, 0.0, 0.0, 0.0, 0.0, 0.0, 0.0, 0.0, 0.0, 0.0, 0.0, 0.0, 0.0, 0.0, 0.375, 0.0, 0.625, 0.0, 0.625, 0.25, 0.375, 0.25, 0.375, 0.25, 0.625, 0.25, 0.625, 0.5, 0.375, 0.5, 0.375, 0.5, 0.625, 0.5, 0.625, 0.75, 0.375, 0.75, 0.125, 0.5, 0.375, 0.5, 0.375, 0.75, 0.125, 0.75, 0.625, 0.5, 0.875, 0.5, 0.875, 0.75, 0.625, 0.75, 0.375, 0.0, 0.375, 0.25, 0.625, 0.25, 0.625, 0.0, 0.375, 0.25, 0.375, 0.5, 0.625, 0.5, 0.625, 0.25, 0.375, 0.5, 0.375, 0.75, 0.625, 0.75, 0.625, 0.5, 0.125, 0.5, 0.125, 0.75, 0.375, 0.75, 0.375, 0.5, 0.625, 0.5, 0.625, 0.75, 0.875, 0.75, 0.875, 0.5, 0.375, 0.0, 0.625, 0.0, 0.625, 0.25, 0.375, 0.25, 0.375, 0.25, 0.625, 0.25, 0.625, 0.5, 0.375, 0.5, 0.375, 0.5, 0.625, 0.5, 0.625, 0.75, 0.375, 0.75, 0.125, 0.5, 0.375, 0.5, 0.375, 0.75, 0.125, 0.75, 0.625, 0.5, 0.875, 0.5, 0.875, 0.75, 0.625, 0.75, 0.375, 0.0, 0.375, 0.25, 0.625, 0.25, 0.625, 0.0, 0.375, 0.25, 0.375, 0.5, 0.625, 0.5, 0.625, 0.25, 0.375, 0.5, 0.375, 0.75, 0.625, 0.75, 0.625, 0.5, 0.125, 0.5, 0.125, 0.75, 0.375, 0.75, 0.375, 0.5, 0.625, 0.5, 0.625, 0.75, 0.875, 0.75, 0.875, 0.5, 0.375, 0.0, 0.625, 0.0, 0.625, 0.25, 0.375, 0.25, 0.375, 0.25, 0.625, 0.25, 0.625, 0.5, 0.375, 0.5, 0.375, 0.5, 0.625, 0.5, 0.625, 0.75, 0.375, 0.75, 0.125, 0.5, 0.375, 0.5, 0.375, 0.75, 0.125, 0.75, 0.625, 0.5, 0.875, 0.5, 0.875, 0.75, 0.625, 0.75, 0.375, 0.0, 0.375, 0.25, 0.625, 0.25, 0.625, 0.0, 0.375, 0.25, 0.375, 0.5, 0.625, 0.5, 0.625, 0.25, 0.375, 0.5, 0.375, 0.75, 0.625, 0.75, 0.625, 0.5, 0.125, 0.5, 0.125, 0.75, 0.375, 0.75, 0.375, 0.5, 0.625, 0.5, 0.625, 0.75, 0.875, 0.75, 0.875, 0.5, 0.375, 0.0, 0.625, 0.0, 0.625, 0.25, 0.375, 0.25, 0.375, 0.25, 0.625, 0.25, 0.625, 0.5, 0.375, 0.5, 0.375, 0.5, 0.625, 0.5, 0.625, 0.75, 0.375, 0.75, 0.125, 0.5, 0.375, 0.5, 0.375, 0.75, 0.125, 0.75, 0.625, 0.5, 0.875, 0.5, 0.875, 0.75, 0.625, 0.75, 0.375, 0.0, 0.375, 0.25, 0.625, 0.25, 0.625, 0.0, 0.375, 0.25, 0.375, 0.5, 0.625, 0.5, 0.625, 0.25, 0.375, 0.5, 0.375, 0.75, 0.625, 0.75, 0.625, 0.5, 0.125, 0.5, 0.125, 0.75, 0.375, 0.75, 0.375, 0.5, 0.625, 0.5, 0.625, 0.75, 0.875, 0.75, 0.875, 0.5, 0.375, 0.0, 0.625, 0.0, 0.625, 0.25, 0.375, 0.25, 0.375, 0.25, 0.625, 0.25, 0.625, 0.5, 0.375, 0.5, 0.375, 0.5, 0.625, 0.5, 0.625, 0.75, 0.375, 0.75, 0.125, 0.5, 0.375, 0.5, 0.375, 0.75, 0.125, 0.75, 0.625, 0.5, 0.875, 0.5, 0.875, 0.75, 0.625, 0.75, 0.375, 0.0, 0.375, 0.25, 0.625, 0.25, 0.625, 0.0, 0.375, 0.25, 0.375, 0.5, 0.625, 0.5, 0.625, 0.25, 0.375, 0.5, 0.375, 0.75, 0.625, 0.75, 0.625, 0.5, 0.125, 0.5, 0.125, 0.75, 0.375, 0.75, 0.375, 0.5, 0.625, 0.5, 0.625, 0.75, 0.875, 0.75, 0.875, 0.5, 0.375, 0.0, 0.625, 0.0, 0.625, 0.25, 0.375, 0.25, 0.375, 0.25, 0.625, 0.25, 0.625, 0.5, 0.375, 0.5, 0.375, 0.5, 0.625, 0.5, 0.625, 0.75, 0.375, 0.75, 0.125, 0.5, 0.375, 0.5, 0.375, 0.75, 0.125, 0.75, 0.625, 0.5, 0.875, 0.5, 0.875, 0.75, 0.625, 0.75, 0.375, 0.0, 0.375, 0.25, 0.625, 0.25, 0.625, 0.0, 0.375, 0.25, 0.375, 0.5, 0.625, 0.5, 0.625, 0.25, 0.375, 0.5, 0.375, 0.75, 0.625, 0.75, 0.625, 0.5, 0.125, 0.5, 0.125, 0.75, 0.375, 0.75, 0.375, 0.5, 0.625, 0.5, 0.625, 0.75, 0.875, 0.75, 0.875, 0.5, 0.375, 0.0, 0.625, 0.0, 0.625, 0.25, 0.375, 0.25, 0.375, 0.25, 0.625, 0.25, 0.625, 0.5, 0.375, 0.5, 0.375, 0.5, 0.625, 0.5, 0.625, 0.75, 0.375, 0.75, 0.125, 0.5, 0.375, 0.5, 0.375, 0.75, 0.125, 0.75, 0.625, 0.5, 0.875, 0.5, 0.875, 0.75, 0.625, 0.75, 0.375, 0.0, 0.375, 0.25, 0.625, 0.25, 0.625, 0.0, 0.375, 0.25, 0.375, 0.5, 0.625, 0.5, 0.625, 0.25, 0.375, 0.5, 0.375, 0.75, 0.625, 0.75, 0.625, 0.5, 0.125, 0.5, 0.125, 0.75, 0.375, 0.75, 0.375, 0.5, 0.625, 0.5, 0.625, 0.75, 0.875, 0.75, 0.875, 0.5, 0.375, 0.0, 0.625, 0.0, 0.625, 0.25, 0.375, 0.25, 0.375, 0.25, 0.625, 0.25, 0.625, 0.5, 0.375, 0.5, 0.375, 0.5, 0.625, 0.5, 0.625, 0.75, 0.375, 0.75, 0.125, 0.5, 0.375, 0.5, 0.375, 0.75, 0.125, 0.75, 0.625, 0.5, 0.875, 0.5, 0.875, 0.75, 0.625, 0.75, 0.375, 0.0, 0.375, 0.25, 0.625, 0.25, 0.625, 0.0, 0.375, 0.25, 0.375, 0.5, 0.625, 0.5, 0.625, 0.25, 0.375, 0.5, 0.375, 0.75, 0.625, 0.75, 0.625, 0.5, 0.125, 0.5, 0.125, 0.75, 0.375, 0.75, 0.375, 0.5, 0.625, 0.5, 0.625, 0.75, 0.875, 0.75, 0.875, 0.5, 0.375, 0.0, 0.625, 0.0, 0.625, 0.25, 0.375, 0.25, 0.375, 0.25, 0.625, 0.25, 0.625, 0.5, 0.375, 0.5, 0.375, 0.5, 0.625, 0.5, 0.625, 0.75, 0.375, 0.75, 0.125, 0.5, 0.375, 0.5, 0.375, 0.75, 0.125, 0.75, 0.625, 0.5, 0.875, 0.5, 0.875, 0.75, 0.625, 0.75, 0.375, 0.0, 0.375, 0.25, 0.625, 0.25, 0.625, 0.0, 0.375, 0.25, 0.375, 0.5, 0.625, 0.5, 0.625, 0.25, 0.375, 0.5, 0.375, 0.75, 0.625, 0.75, 0.625, 0.5, 0.125, 0.5, 0.125, 0.75, 0.375, 0.75, 0.375, 0.5, 0.625, 0.5, 0.625, 0.75, 0.875, 0.75, 0.875, 0.5, 0.375, 0.0, 0.625, 0.0, 0.625, 0.25, 0.375, 0.25, 0.375, 0.25, 0.625, 0.25, 0.625, 0.5, 0.375, 0.5, 0.375, 0.5, 0.625, 0.5, 0.625, 0.75, 0.375, 0.75, 0.125, 0.5, 0.375, 0.5, 0.375, 0.75, 0.125, 0.75, 0.625, 0.5, 0.875, 0.5, 0.875, 0.75, 0.625, 0.75, 0.375, 0.0, 0.375, 0.25, 0.625, 0.25, 0.625, 0.0, 0.375, 0.25, 0.375, 0.5, 0.625, 0.5, 0.625, 0.25, 0.375, 0.5, 0.375, 0.75, 0.625, 0.75, 0.625, 0.5, 0.125, 0.5, 0.125, 0.75, 0.375, 0.75, 0.375, 0.5, 0.625, 0.5, 0.625, 0.75, 0.875, 0.75, 0.875, 0.5, 0.375, 0.0, 0.625, 0.0, 0.625, 0.25, 0.375, 0.25, 0.375, 0.25, 0.625, 0.25, 0.625, 0.5, 0.375, 0.5, 0.375, 0.5, 0.625, 0.5, 0.625, 0.75, 0.375, 0.75, 0.125, 0.5, 0.375, 0.5, 0.375, 0.75, 0.125, 0.75, 0.625, 0.5, 0.875, 0.5, 0.875, 0.75, 0.625, 0.75, 0.375, 0.0, 0.375, 0.25, 0.625, 0.25, 0.625, 0.0, 0.375, 0.25, 0.375, 0.5, 0.625, 0.5, 0.625, 0.25, 0.375, 0.5, 0.375, 0.75, 0.625, 0.75, 0.625, 0.5, 0.125, 0.5, 0.125, 0.75, 0.375, 0.75, 0.375, 0.5, 0.625, 0.5, 0.625, 0.75, 0.875, 0.75, 0.875, 0.5, 0.375, 0.0, 0.625, 0.0, 0.625, 0.25, 0.375, 0.25, 0.375, 0.25, 0.625, 0.25, 0.625, 0.5, 0.375, 0.5, 0.375, 0.5, 0.625, 0.5, 0.625, 0.75, 0.375, 0.75, 0.125, 0.5, 0.375, 0.5, 0.375, 0.75, 0.125, 0.75, 0.625, 0.5, 0.875, 0.5, 0.875, 0.75, 0.625, 0.75, 0.375, 0.0, 0.375, 0.25, 0.625, 0.25, 0.625, 0.0, 0.375, 0.25, 0.375, 0.5, 0.625, 0.5, 0.625, 0.25, 0.375, 0.5, 0.375, 0.75, 0.625, 0.75, 0.625, 0.5, 0.125, 0.5, 0.125, 0.75, 0.375, 0.75, 0.375, 0.5, 0.625, 0.5, 0.625, 0.75, 0.875, 0.75, 0.875, 0.5])
me_bench_mesh.materials.append(mat_metal)
me_bench_mesh.materials.append(mat_wood)
me_bench_mesh.update()

# ---- curves / text
cu_beziercurve = bpy.data.curves.new('BezierCurve', 'CURVE')
cu_beziercurve.dimensions = '3D'
_sp = cu_beziercurve.splines.new('BEZIER'); _sp.bezier_points.add(2)
_sp.bezier_points.foreach_set('co', [-2.38, -2.371e-07, 1.768, -0.1507, -2.169e-07, 1.739, 0.7894, -2.345e-07, 1.259])
_sp.bezier_points.foreach_set('handle_left', [-2.57, -2.449e-07, 1.766, -0.6677, -2.3e-07, 1.786, 0.541, -2.117e-07, 1.584])
_sp.bezier_points.foreach_set('handle_right', [-2.004, -2.217e-07, 1.772, 0.01659, -2.127e-07, 1.724, 0.8285, -2.381e-07, 1.208])
for _p, _l, _r in zip(_sp.bezier_points, ['ALIGNED', 'ALIGNED', 'ALIGNED'], ['ALIGNED', 'ALIGNED', 'ALIGNED']): _p.handle_left_type = _l; _p.handle_right_type = _r
_sp.order_u = 0
_sp.order_v = 0
cu_beziercurve.use_path = True
cu_beziercurve.fill_mode = 'FULL'

# ---- objects
ob_bench_sides = bpy.data.objects.new('bench sides', me_cube_001)
ob_beziercurve = bpy.data.objects.new('BezierCurve', cu_beziercurve)
ob_cube = bpy.data.objects.new('Cube', me_cube_002)
ob_bench = bpy.data.objects.new('bench', me_bench_mesh)

# ---- transforms, parenting, visibility, modifiers, constraints
ob_bench_sides.location = (0.0, 0.0, 0.0)
_m = ob_bench_sides.modifiers.new('Mirror', 'MIRROR')
_m.use_axis = (False, True, False)
ob_beziercurve.location = (0.0, 0.0, 0.0)
ob_cube.location = (0.0, 0.0, 0.0)
_m = ob_cube.modifiers.new('Mirror', 'MIRROR')
_m.use_axis = (False, True, False)
_m.mirror_object = ob_beziercurve
_m = ob_cube.modifiers.new('Array', 'ARRAY')
_m.count = 7
_m.relative_offset_displace = (2.0, 0.0, 0.0)
_m = ob_cube.modifiers.new('Curve', 'CURVE')
_m.object = ob_beziercurve
ob_bench.location = (0.0, 0.0, 0.0)

# ---- collection membership
col_components.objects.link(ob_bench_sides)
col_components.objects.link(ob_beziercurve)
col_components.objects.link(ob_cube)
col_model.objects.link(ob_bench)
def _layer_coll(name, lc=None):
    lc = lc or bpy.context.view_layer.layer_collection
    for c in lc.children:
        if c.name == name: return c
        r = _layer_coll(name, c)
        if r: return r
_layer_coll('components').exclude = True

# ---- scene / render settings (as saved in the file)
scene.frame_start = 1; scene.frame_end = 250; scene.frame_set(1)
scene.render.engine = 'BLENDER_EEVEE_NEXT'
scene.cycles.use_denoising = False
scene.cycles.sampling_pattern = 'TABULATED_SOBOL'
scene.cycles.use_light_tree = False
scene.view_settings.view_transform = 'Filmic'
bpy.context.view_layer.update()

# ---- added for rendering (the .blend has no active camera and no usable light): camera, sun
cam_auto = bpy.data.cameras.new('AutoCamera')
cam_auto.lens = 50.0
cam_auto.sensor_width = 36.0
cam_auto.clip_end = 1000.0
ob_auto_camera = bpy.data.objects.new('AutoCamera', cam_auto)
scene.collection.objects.link(ob_auto_camera)
ob_auto_camera.location = (12.6259, -16.1052, 13.1314)
ob_auto_camera.rotation_euler = (1.09748, -7.21219e-08, 0.694738)
scene.camera = ob_auto_camera
light_auto_sun = bpy.data.lights.new('AutoSun', 'SUN')
light_auto_sun.energy = 3.0
light_auto_sun.angle = 0.0523599
ob_auto_sun = bpy.data.objects.new('AutoSun', light_auto_sun)
scene.collection.objects.link(ob_auto_sun)
ob_auto_sun.rotation_euler = (0.872665, 0.174533, 0.523599)
bpy.context.view_layer.update()
